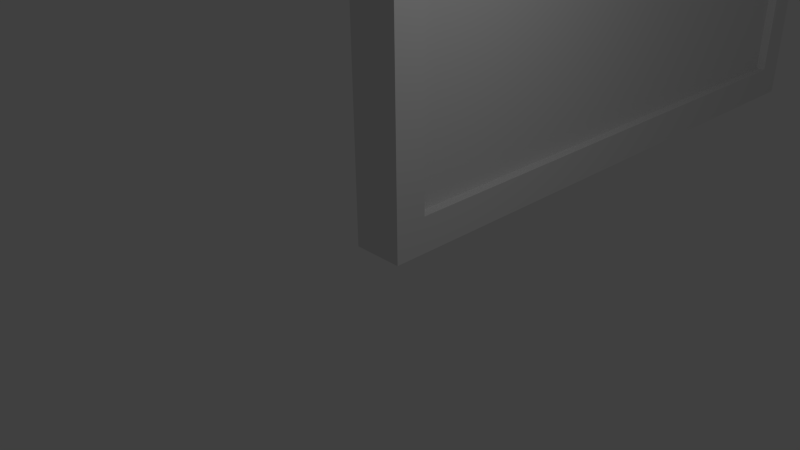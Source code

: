 # Source: wall.blend  (saved by Blender 2.76.0; exported with 4.5.12 LTS)
import bpy
from mathutils import Matrix  # noqa: F401  (used for matrix-valued properties, if any)

bpy.ops.wm.read_factory_settings(use_empty=True)
scene = bpy.context.scene
scene.name = 'Scene'

# ---- collections
col_collection_1 = bpy.data.collections.new('Collection 1'); scene.collection.children.link(col_collection_1)

# ---- materials (node trees are filled in below, after node groups)
mat_wood = bpy.data.materials.new('Wood')
mat_wood.alpha_threshold = 0.0
mat_wood.use_transparent_shadow = False
mat_wood.roughness = 0.5
mat_wood.line_color = (0.0, 0.0, 0.0, 1.0)
mat_painted = bpy.data.materials.new('Painted')
mat_painted.alpha_threshold = 0.0
mat_painted.use_transparent_shadow = False
mat_painted.roughness = 0.5

# ---- material node trees

# ---- world
world_world = bpy.data.worlds.new('World'); scene.world = world_world
world_world.color = (0.05088, 0.05088, 0.05088)
world_world.use_sun_shadow = False
world_world.sun_shadow_jitter_overblur = 0.0
world_world.cycles.sampling_method = 'MANUAL'
world_world.cycles.sample_map_resolution = 256

# ---- cameras
cam_camera = bpy.data.cameras.new('Camera')
cam_camera.clip_end = 100.0
cam_camera.lens = 35.0
cam_camera.sensor_width = 32.0
cam_camera.sensor_height = 18.0
cam_camera.ortho_scale = 7.314
cam_camera.dof.focus_distance = 0.0
cam_camera.dof.aperture_fstop = 128.0

# ---- lights
light_lamp = bpy.data.lights.new('Lamp', 'POINT')
light_lamp.transmission_factor = 0.0
light_lamp.cutoff_distance = 30.0
light_lamp.energy = 100.0
light_lamp.shadow_buffer_clip_start = 1.001
light_lamp.shadow_soft_size = 0.1
light_lamp.shadow_maximum_resolution = 0.006
light_lamp.use_absolute_resolution = True
light_lamp.cycles.use_multiple_importance_sampling = False

# ---- meshes
me_cube = bpy.data.meshes.new('Cube')
me_cube.from_pydata([(0.3, 10.0, 0.0), (0.3, 0.0, 0.0), (-0.3, 9.537e-07, 0.0), (-0.3, 10.0, 0.0), (0.3, 10.0, 16.0), (0.3, -2.861e-06, 16.0), (-0.3, 1.907e-06, 16.0), (-0.3, 10.0, 16.0), (0.3, 10.0, 4.609), (0.3, -9.537e-07, 4.609), (-0.3, 9.537e-07, 4.609), (-0.3, 10.0, 4.609), (0.3, 10.0, 4.155), (0.3, -9.537e-07, 4.155), (-0.3, 9.537e-07, 4.155), (-0.3, 10.0, 4.155), (0.3, 9.5, 0.0), (-0.3, 9.5, 0.0), (0.3, 9.5, 16.0), (-0.3, 9.5, 16.0), (-0.3, 9.5, 4.609), (0.3, 9.5, 4.609), (0.3, 9.5, 4.155), (-0.3, 9.5, 4.155), (0.3, 0.475, 0.0), (0.3, 0.475, 16.0), (0.3, 0.475, 4.609), (0.3, 0.475, 4.155), (-0.3, 0.475, 0.0), (-0.3, 0.475, 16.0), (-0.3, 0.475, 4.609), (-0.3, 0.475, 4.155), (0.3, 10.0, 0.5302), (0.3, 0.0, 0.5302), (-0.3, 9.537e-07, 0.5302), (-0.3, 10.0, 0.5302), (-0.3, 9.5, 0.5302), (0.3, 9.5, 0.5302), (-0.3, 0.475, 0.5302), (0.3, 0.475, 0.5302), (0.4491, 0.475, 0.0), (0.4491, 0.0, 0.0), (0.4491, 10.0, 4.155), (0.4491, 10.0, 4.609), (0.4491, -9.537e-07, 4.155), (0.4491, -9.537e-07, 4.609), (0.4491, 0.475, 4.609), (0.4491, 10.0, 0.5302), (0.4491, 0.0, 0.5302), (0.4491, 0.475, 4.155), (0.4491, 10.0, 0.0), (0.4491, 9.5, 0.0), (0.4491, 9.5, 4.609), (0.4491, 9.5, 4.155), (0.4491, 9.5, 0.5302), (0.4491, 0.475, 0.5302)], [], [(24, 1, 2, 28), (25, 29, 6, 5), (26, 25, 5, 9), (9, 5, 6, 10), (20, 19, 7, 11), (32, 0, 3, 35), (4, 8, 11, 7), (23, 20, 11, 15), (13, 9, 10, 14), (8, 21, 52, 43), (27, 22, 53, 49), (33, 13, 14, 34), (36, 23, 15, 35), (8, 12, 15, 11), (38, 31, 23, 36), (33, 1, 41, 48), (21, 26, 46, 52), (31, 30, 20, 23), (30, 29, 19, 20), (8, 4, 18, 21), (4, 7, 19, 18), (0, 16, 17, 3), (10, 6, 29, 30), (14, 10, 30, 31), (34, 14, 31, 38), (37, 22, 27, 39), (37, 39, 55, 54), (21, 18, 25, 26), (18, 19, 29, 25), (16, 24, 28, 17), (0, 32, 47, 50), (2, 34, 38, 28), (39, 27, 49, 55), (28, 38, 36, 17), (17, 36, 35, 3), (1, 33, 34, 2), (1, 24, 40, 41), (12, 32, 35, 15), (49, 46, 45, 44), (55, 49, 44, 48), (47, 42, 53, 54), (42, 43, 52, 53), (53, 52, 46, 49), (51, 54, 55, 40), (50, 47, 54, 51), (40, 55, 48, 41), (26, 9, 45, 46), (12, 8, 43, 42), (32, 12, 42, 47), (9, 13, 44, 45), (22, 37, 54, 53), (16, 0, 50, 51), (13, 33, 48, 44), (24, 16, 51, 40)])
me_cube.polygons.foreach_set('material_index', [0, 0, 1, 0, 0, 0, 0, 0, 0, 0, 0, 0, 0, 0, 0, 0, 0, 0, 0, 1, 0, 0, 0, 0, 0, 0, 0, 1, 0, 0, 0, 0, 0, 0, 0, 0, 0, 0, 0, 0, 0, 0, 0, 0, 0, 0, 0, 0, 0, 0, 0, 0, 0, 0])
_uv = me_cube.uv_layers.new(name='UVMap')
_uv.uv.foreach_set('vector', [0.5878, 0.4899, 0.5767, 0.5119, 0.5599, 0.4984, 0.5608, 0.4821, 0.0001756, 0.5165, 0.03241, 0.5019, 0.03811, 0.5208, 0.01913, 0.5444, 0.02193, 0.5745, 0.02193, 0.913, 0.0001757, 0.913, 0.0001756, 0.5745, 0.3515, 0.5663, 0.01913, 0.5444, 0.03811, 0.5208, 0.3494, 0.5369, 0.3492, 0.06452, 0.03092, 0.07763, 0.03899, 0.05676, 0.3499, 0.04125, 0.5504, 0.0499, 0.5713, 0.06546, 0.553, 0.0808, 0.5374, 0.07392, 0.0149, 0.03454, 0.3514, 0.008169, 0.3499, 0.04125, 0.03899, 0.05676, 0.3706, 0.06565, 0.3492, 0.06452, 0.3499, 0.04125, 0.3726, 0.04209, 0.3752, 0.5642, 0.3515, 0.5663, 0.3494, 0.5369, 0.3724, 0.5345, 0.4469, 0.9204, 0.4234, 0.9204, 0.4234, 0.9134, 0.4469, 0.9134, 0.4664, 0.8041, 0.8484, 0.7856, 0.8578, 0.7926, 0.4585, 0.8134, 0.5548, 0.529, 0.3752, 0.5642, 0.3724, 0.5345, 0.5421, 0.5029, 0.5338, 0.0959, 0.3706, 0.06565, 0.3726, 0.04209, 0.5374, 0.07392, 0.3514, 0.008169, 0.3756, 0.01125, 0.3726, 0.04209, 0.3499, 0.04125, 0.5393, 0.4833, 0.3704, 0.5108, 0.3706, 0.06565, 0.5338, 0.0959, 0.5548, 0.529, 0.5767, 0.5119, 0.5833, 0.5171, 0.5585, 0.5364, 0.4234, 0.9204, 0.02248, 0.9203, 0.02248, 0.9133, 0.4234, 0.9134, 0.3704, 0.5108, 0.3483, 0.5113, 0.3492, 0.06452, 0.3706, 0.06565, 0.3483, 0.5113, 0.03241, 0.5019, 0.03092, 0.07763, 0.3492, 0.06452, 0.4581, 0.5745, 0.4581, 0.913, 0.4352, 0.913, 0.4352, 0.5745, 0.0149, 0.03454, 0.03899, 0.05676, 0.03092, 0.07763, 0.0001756, 0.06504, 0.5713, 0.06546, 0.5821, 0.08737, 0.557, 0.09631, 0.553, 0.0808, 0.3494, 0.5369, 0.03811, 0.5208, 0.03241, 0.5019, 0.3483, 0.5113, 0.3724, 0.5345, 0.3494, 0.5369, 0.3483, 0.5113, 0.3704, 0.5108, 0.5421, 0.5029, 0.3724, 0.5345, 0.3704, 0.5108, 0.5393, 0.4833, 0.6687, 0.07627, 0.8348, 0.07627, 0.8348, 0.4896, 0.6687, 0.4896, 0.8511, 0.6072, 0.4692, 0.6257, 0.4597, 0.6188, 0.8591, 0.5979, 0.4352, 0.5745, 0.4352, 0.913, 0.02193, 0.913, 0.02193, 0.5745, 0.0001756, 0.06504, 0.03092, 0.07763, 0.03241, 0.5019, 0.0001756, 0.5165, 0.5821, 0.08737, 0.5878, 0.4899, 0.5608, 0.4821, 0.557, 0.09631, 0.5713, 0.06546, 0.5504, 0.0499, 0.5538, 0.04297, 0.5773, 0.06036, 0.5599, 0.4984, 0.5421, 0.5029, 0.5393, 0.4833, 0.5608, 0.4821, 0.4692, 0.6257, 0.4664, 0.8041, 0.4585, 0.8134, 0.4597, 0.6188, 0.5608, 0.4821, 0.5393, 0.4833, 0.5338, 0.0959, 0.557, 0.09631, 0.557, 0.09631, 0.5338, 0.0959, 0.5374, 0.07392, 0.553, 0.0808, 0.5767, 0.5119, 0.5548, 0.529, 0.5421, 0.5029, 0.5599, 0.4984, 0.5767, 0.5119, 0.5878, 0.4899, 0.5952, 0.4919, 0.5833, 0.5171, 0.3756, 0.01125, 0.5504, 0.0499, 0.5374, 0.07392, 0.3726, 0.04209, 0.6173, 0.4019, 0.6173, 0.4226, 0.5956, 0.4226, 0.5956, 0.4019, 0.6173, 0.2359, 0.6173, 0.4019, 0.5956, 0.4019, 0.5956, 0.2359, 0.6185, 0.02445, 0.6185, 0.1905, 0.5956, 0.1905, 0.5956, 0.02445, 0.6185, 0.1905, 0.6185, 0.2112, 0.5956, 0.2112, 0.5956, 0.1905, 0.8578, 0.7926, 0.8589, 0.8127, 0.4595, 0.8335, 0.4585, 0.8134, 0.8578, 0.5745, 0.8591, 0.5979, 0.4597, 0.6188, 0.4585, 0.5953, 0.6185, 0.0001756, 0.6185, 0.02445, 0.5956, 0.02445, 0.5956, 0.0001756, 0.6173, 0.2116, 0.6173, 0.2359, 0.5956, 0.2359, 0.5956, 0.2116, 0.02248, 0.9203, 0.0001809, 0.9203, 0.0001756, 0.9133, 0.02248, 0.9133, 0.3756, 0.01125, 0.3514, 0.008169, 0.3525, 0.0001756, 0.3768, 0.003637, 0.5504, 0.0499, 0.3756, 0.01125, 0.3768, 0.003637, 0.5538, 0.04297, 0.3515, 0.5663, 0.3752, 0.5642, 0.3762, 0.5719, 0.3522, 0.5741, 0.8484, 0.7856, 0.8511, 0.6072, 0.8591, 0.5979, 0.8578, 0.7926, 0.5821, 0.08737, 0.5713, 0.06546, 0.5773, 0.06036, 0.5895, 0.08527, 0.3752, 0.5642, 0.5548, 0.529, 0.5585, 0.5364, 0.3762, 0.5719, 0.5878, 0.4899, 0.5821, 0.08737, 0.5895, 0.08527, 0.5952, 0.4919])
me_cube.materials.append(mat_wood)
me_cube.materials.append(mat_painted)
me_cube.use_remesh_preserve_volume = False
me_cube.use_remesh_preserve_attributes = False
me_cube.use_mirror_vertex_groups = False
me_cube.update()

# ---- objects
ob_wall = bpy.data.objects.new('Wall', me_cube)
ob_lamp = bpy.data.objects.new('Lamp', light_lamp)
ob_camera = bpy.data.objects.new('Camera', cam_camera)

# ---- transforms, parenting, visibility, modifiers, constraints
ob_wall.location = (0.0, 0.0, 0.0)
ob_wall.lock_rotations_4d = False
ob_wall.empty_display_type = 'ARROWS'
ob_wall.lineart.crease_threshold = 0.0
ob_lamp.location = (4.076, 1.005, 5.904)
ob_lamp.rotation_euler = (0.6503, 0.05522, 1.866)
ob_lamp.lock_rotations_4d = False
ob_lamp.empty_display_type = 'ARROWS'
ob_lamp.color = (0.0, 0.0, 0.0, 0.0)
ob_lamp.lineart.crease_threshold = 0.0
ob_camera.location = (7.481, -6.508, 5.344)
ob_camera.rotation_euler = (1.109, 0.01082, 0.8149)
ob_camera.lock_rotations_4d = False
ob_camera.empty_display_type = 'ARROWS'
ob_camera.color = (0.0, 0.0, 0.0, 0.0)
ob_camera.display_type = 'WIRE'
ob_camera.lineart.crease_threshold = 0.0

# ---- collection membership
col_collection_1.objects.link(ob_wall)
col_collection_1.objects.link(ob_lamp)
col_collection_1.objects.link(ob_camera)

# ---- scene / render settings (as saved in the file)
scene.camera = ob_camera
scene.frame_start = 1; scene.frame_end = 250; scene.frame_set(1)
scene.render.engine = 'BLENDER_EEVEE_NEXT'
scene.render.resolution_percentage = 50
scene.render.dither_intensity = 0.0
scene.cycles.use_denoising = False
scene.cycles.samples = 10
scene.cycles.sampling_pattern = 'TABULATED_SOBOL'
scene.cycles.light_sampling_threshold = 0.0
scene.cycles.use_adaptive_sampling = False
scene.cycles.use_light_tree = False
scene.cycles.blur_glossy = 0.0
scene.cycles.pixel_filter_type = 'GAUSSIAN'
scene.cycles.sample_clamp_indirect = 0.0
scene.view_settings.view_transform = 'Standard'
bpy.context.view_layer.update()
